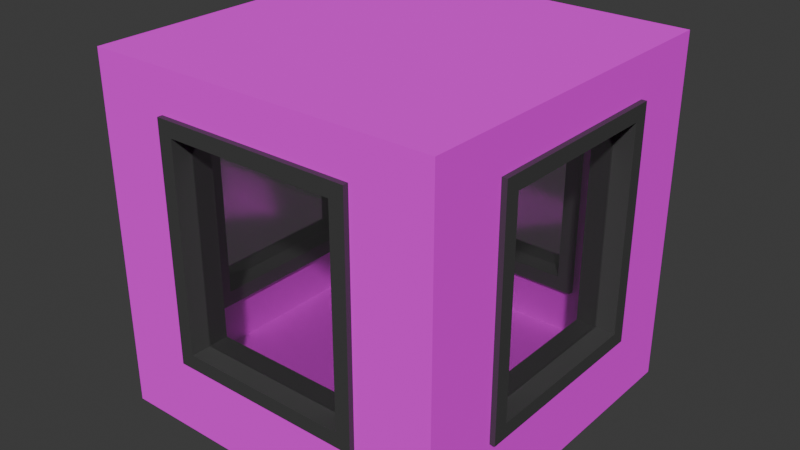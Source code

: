 # Source: building1.blend  (saved by Blender 4.3.34; exported with 4.5.12 LTS)
import bpy
from mathutils import Matrix  # noqa: F401  (used for matrix-valued properties, if any)

bpy.ops.wm.read_factory_settings(use_empty=True)
scene = bpy.context.scene
scene.name = 'Scene'

# ---- collections
col_collection = bpy.data.collections.new('Collection'); scene.collection.children.link(col_collection)

# ---- images (referenced by path relative to the original .blend; pixels are not part of the script)
import os
ASSET_DIR = os.environ.get("B2B_ASSET_DIR", "")  # directory of the original .blend (textures are referenced by path, not embedded)
HERE = os.path.dirname(os.path.abspath(__file__))  # packed textures are extracted next to this script under _unpacked/

def load_image(name, relpath, width, height, colorspace="sRGB"):
    """Load a texture the original file referenced (path relative to the .blend, or extracted next to this script)."""
    p = next((c for c in (os.path.join(HERE, relpath), os.path.join(ASSET_DIR, relpath)) if relpath and os.path.exists(c)), "")
    if p:
        img = bpy.data.images.load(p, check_existing=True)
        img.name = name
    else:  # same state as the original file: an image datablock whose file is absent (Cycles renders it pink)
        img = bpy.data.images.new(name, width, height)
        img.source = "FILE"
        img.filepath = "//" + (relpath or name)
    img.colorspace_settings.name = colorspace
    return img
img_pavingstones092_1k_jpg_color_jpg = load_image('PavingStones092_1K-JPG_Color.jpg', 'PavingStones092_1K-JPG_Color.jpg', 1024, 1024, 'sRGB')

# ---- materials (node trees are filled in below, after node groups)
mat_brick = bpy.data.materials.new('Brick')
mat_brick.alpha_threshold = 0.0
mat_brick.roughness = 0.5
mat_brick.line_color = (0.0, 0.0, 0.0, 1.0)
mat_wood = bpy.data.materials.new('Wood')
mat_glass = bpy.data.materials.new('Glass')
mat_glass.preview_render_type = 'SHADERBALL'
mat_glass_001 = bpy.data.materials.new('Glass.001')
mat_glass_001.preview_render_type = 'SHADERBALL'
mat_wood_001 = bpy.data.materials.new('Wood.001')
mat_glass_002 = bpy.data.materials.new('Glass.002')
mat_glass_002.preview_render_type = 'SHADERBALL'
mat_wood_002 = bpy.data.materials.new('Wood.002')
mat_glass_003 = bpy.data.materials.new('Glass.003')
mat_glass_003.preview_render_type = 'SHADERBALL'
mat_wood_003 = bpy.data.materials.new('Wood.003')

# ---- material node trees
mat_brick.use_nodes = True; mat_brick.node_tree.nodes.clear()
_N = mat_brick.node_tree.nodes; _L = mat_brick.node_tree.links
n0 = _N.new('ShaderNodeOutputMaterial'); n0.name = 'Material Output'; n0.location = (433, 300)
n1 = _N.new('ShaderNodeBsdfPrincipled'); n1.name = 'Principled BSDF'; n1.location = (143, 300)
n1.inputs[2].default_value = 1.0
n1.inputs[3].default_value = 1.45
n2 = _N.new('ShaderNodeTexImage'); n2.name = 'Image Texture'; n2.location = (-463, 235)
n2.image = img_pavingstones092_1k_jpg_color_jpg
n3 = _N.new('ShaderNodeMapping'); n3.name = 'Mapping'; n3.location = (-687, 240)
n4 = _N.new('ShaderNodeTexCoord'); n4.name = 'Texture Coordinate'; n4.location = (-873, 195)
n5 = _N.new('ShaderNodeBump'); n5.name = 'Bump'; n5.location = (-190, -139)
n5.inputs[1].default_value = 1.0
n5.inputs[2].default_value = 1.0
n6 = _N.new('ShaderNodeValToRGB'); n6.name = 'Color Ramp'; n6.location = (-662, -126)
while len(n6.color_ramp.elements) > 1: n6.color_ramp.elements.remove(n6.color_ramp.elements[-1])
n6.color_ramp.elements[0].position = 0.38; n6.color_ramp.elements[0].color = (0.0, 0.0, 0.0, 1.0)
_e = n6.color_ramp.elements.new(1.0); _e.color = (1.0, 1.0, 1.0, 1.0)
n7 = _N.new('ShaderNodeInvert'); n7.name = 'Invert Color'; n7.location = (-371, -71)
_L.new(n2.outputs[0], n1.inputs[0])
_L.new(n4.outputs[2], n3.inputs[0])
_L.new(n3.outputs[0], n2.inputs[0])
_L.new(n2.outputs[0], n6.inputs[0])
_L.new(n1.outputs[0], n0.inputs[0])
_L.new(n7.outputs[0], n5.inputs[3])
_L.new(n5.outputs[0], n1.inputs[5])
_L.new(n6.outputs[0], n7.inputs[1])
n0.is_active_output = True
mat_wood.use_nodes = True; mat_wood.node_tree.nodes.clear()
_N = mat_wood.node_tree.nodes; _L = mat_wood.node_tree.links
n0 = _N.new('ShaderNodeBsdfPrincipled'); n0.name = 'Principled BSDF'; n0.location = (10, 300)
n0.inputs[0].default_value = (0.05486, 0.05486, 0.05486, 1.0)
n1 = _N.new('ShaderNodeOutputMaterial'); n1.name = 'Material Output'; n1.location = (300, 300)
_L.new(n0.outputs[0], n1.inputs[0])
n1.is_active_output = True
mat_glass.use_nodes = True; mat_glass.node_tree.nodes.clear()
_N = mat_glass.node_tree.nodes; _L = mat_glass.node_tree.links
n0 = _N.new('ShaderNodeOutputMaterial'); n0.name = 'Material Output'; n0.location = (280, 295)
n1 = _N.new('ShaderNodeBsdfPrincipled'); n1.name = 'Principled BSDF'; n1.location = (-10, 295)
n1.inputs[1].default_value = 1.0
n1.inputs[2].default_value = 0.1091
n1.inputs[4].default_value = 0.2208
n1.inputs[13].default_value = 0.8
n1.inputs[18].default_value = 1.0
_L.new(n1.outputs[0], n0.inputs[0])
n0.is_active_output = True
mat_glass_001.use_nodes = True; mat_glass_001.node_tree.nodes.clear()
_N = mat_glass_001.node_tree.nodes; _L = mat_glass_001.node_tree.links
n0 = _N.new('ShaderNodeOutputMaterial'); n0.name = 'Material Output'; n0.location = (280, 295)
n1 = _N.new('ShaderNodeBsdfPrincipled'); n1.name = 'Principled BSDF'; n1.location = (-10, 295)
n1.inputs[1].default_value = 1.0
n1.inputs[2].default_value = 0.1091
n1.inputs[4].default_value = 0.2208
n1.inputs[13].default_value = 0.8
n1.inputs[18].default_value = 1.0
_L.new(n1.outputs[0], n0.inputs[0])
n0.is_active_output = True
mat_wood_001.use_nodes = True; mat_wood_001.node_tree.nodes.clear()
_N = mat_wood_001.node_tree.nodes; _L = mat_wood_001.node_tree.links
n0 = _N.new('ShaderNodeBsdfPrincipled'); n0.name = 'Principled BSDF'; n0.location = (10, 300)
n0.inputs[0].default_value = (0.05486, 0.05486, 0.05486, 1.0)
n1 = _N.new('ShaderNodeOutputMaterial'); n1.name = 'Material Output'; n1.location = (300, 300)
_L.new(n0.outputs[0], n1.inputs[0])
n1.is_active_output = True
mat_glass_002.use_nodes = True; mat_glass_002.node_tree.nodes.clear()
_N = mat_glass_002.node_tree.nodes; _L = mat_glass_002.node_tree.links
n0 = _N.new('ShaderNodeOutputMaterial'); n0.name = 'Material Output'; n0.location = (280, 295)
n1 = _N.new('ShaderNodeBsdfPrincipled'); n1.name = 'Principled BSDF'; n1.location = (-10, 295)
n1.inputs[1].default_value = 1.0
n1.inputs[2].default_value = 0.1091
n1.inputs[4].default_value = 0.2208
n1.inputs[13].default_value = 0.8
n1.inputs[18].default_value = 1.0
_L.new(n1.outputs[0], n0.inputs[0])
n0.is_active_output = True
mat_wood_002.use_nodes = True; mat_wood_002.node_tree.nodes.clear()
_N = mat_wood_002.node_tree.nodes; _L = mat_wood_002.node_tree.links
n0 = _N.new('ShaderNodeBsdfPrincipled'); n0.name = 'Principled BSDF'; n0.location = (10, 300)
n0.inputs[0].default_value = (0.05486, 0.05486, 0.05486, 1.0)
n1 = _N.new('ShaderNodeOutputMaterial'); n1.name = 'Material Output'; n1.location = (300, 300)
_L.new(n0.outputs[0], n1.inputs[0])
n1.is_active_output = True
mat_glass_003.use_nodes = True; mat_glass_003.node_tree.nodes.clear()
_N = mat_glass_003.node_tree.nodes; _L = mat_glass_003.node_tree.links
n0 = _N.new('ShaderNodeOutputMaterial'); n0.name = 'Material Output'; n0.location = (280, 295)
n1 = _N.new('ShaderNodeBsdfPrincipled'); n1.name = 'Principled BSDF'; n1.location = (-10, 295)
n1.inputs[1].default_value = 1.0
n1.inputs[2].default_value = 0.1091
n1.inputs[4].default_value = 0.2208
n1.inputs[13].default_value = 0.8
n1.inputs[18].default_value = 1.0
_L.new(n1.outputs[0], n0.inputs[0])
n0.is_active_output = True
mat_wood_003.use_nodes = True; mat_wood_003.node_tree.nodes.clear()
_N = mat_wood_003.node_tree.nodes; _L = mat_wood_003.node_tree.links
n0 = _N.new('ShaderNodeBsdfPrincipled'); n0.name = 'Principled BSDF'; n0.location = (10, 300)
n0.inputs[0].default_value = (0.05486, 0.05486, 0.05486, 1.0)
n1 = _N.new('ShaderNodeOutputMaterial'); n1.name = 'Material Output'; n1.location = (300, 300)
_L.new(n0.outputs[0], n1.inputs[0])
n1.is_active_output = True

# ---- world
world_world = bpy.data.worlds.new('World'); scene.world = world_world
world_world.use_nodes = True; world_world.node_tree.nodes.clear()
_N = world_world.node_tree.nodes; _L = world_world.node_tree.links
n0 = _N.new('ShaderNodeOutputWorld'); n0.name = 'World Output'; n0.location = (300, 300)
n1 = _N.new('ShaderNodeBackground'); n1.name = 'Background'; n1.location = (10, 300)
n1.inputs[0].default_value = (0.05088, 0.05088, 0.05088, 1.0)
_L.new(n1.outputs[0], n0.inputs[0])
n0.is_active_output = True
world_world.color = (0.05088, 0.05088, 0.05088)
world_world.sun_shadow_jitter_overblur = 0.0

# ---- meshes
me_cube = bpy.data.meshes.new('Cube')
me_cube.from_pydata([(1.0, 1.0, 1.0), (-0.8333, -0.8333, -0.8333), (-0.8333, -0.8333, 0.8333), (1.0, 1.0, -1.0), (-0.8333, 0.8333, -0.8333), (1.0, -1.0, 1.0), (-0.8333, 0.8333, 0.8333), (1.0, -1.0, -1.0), (0.8333, -0.8333, -0.8333), (-1.0, 1.0, 1.0), (-1.0, 1.0, -1.0), (0.8333, -0.8333, 0.8333), (0.8333, 0.8333, -0.8333), (-1.0, -1.0, 1.0), (0.8333, 0.8333, 0.8333), (-1.0, -1.0, -1.0), (-1.0, -0.5, -0.5), (-1.0, 0.5, 0.7), (-1.0, -0.5, 0.7), (-1.0, 0.5, -0.5), (1.0, -0.5, 0.7), (1.0, 0.5, -0.5), (1.0, 0.5, 0.7), (1.0, -0.5, -0.5), (-0.5, -1.0, 0.7), (0.5, -1.0, -0.5), (0.5, -1.0, 0.7), (-0.5, -1.0, -0.5), (-0.5, 1.0, -0.5), (0.5, 1.0, 0.7), (-0.5, 1.0, 0.7), (0.5, 1.0, -0.5), (0.8333, 0.5, 0.7), (0.8333, -0.5, 0.7), (-0.8333, 0.5, 0.7), (-0.8333, -0.5, 0.7), (-0.8333, -0.5, -0.5), (0.8333, -0.5, -0.5), (0.8333, 0.5, -0.5), (-0.8333, 0.5, -0.5), (-0.5, 0.8333, 0.7), (0.5, 0.8333, 0.7), (0.5, -0.8333, 0.7), (-0.5, -0.8333, 0.7), (0.5, 0.8333, -0.5), (0.5, -0.8333, -0.5), (-0.5, -0.8333, -0.5), (-0.5, 0.8333, -0.5)], [], [(0, 9, 13, 5), (24, 13, 15, 7, 5, 26, 25, 27), (26, 5, 13, 24), (19, 17, 9, 10, 15, 13, 18, 16), (18, 13, 9, 17), (10, 3, 7, 15), (23, 20, 5, 7, 3, 0, 22, 21), (22, 0, 5, 20), (31, 29, 0, 3, 10, 9, 30, 28), (30, 9, 0, 29), (22, 20, 33, 32), (18, 17, 34, 35), (36, 16, 18, 35), (33, 20, 23, 37), (37, 23, 21, 38), (39, 19, 16, 36), (21, 22, 32, 38), (17, 19, 39, 34), (40, 30, 29, 41), (26, 24, 43, 42), (29, 31, 44, 41), (45, 25, 26, 42), (46, 27, 25, 45), (44, 31, 28, 47), (24, 27, 46, 43), (28, 30, 40, 47), (34, 6, 2, 35), (2, 1, 4, 6, 34, 39, 36, 35), (40, 6, 4, 12, 14, 41, 44, 47), (41, 14, 6, 40), (33, 11, 14, 32), (14, 12, 8, 11, 33, 37, 38, 32), (43, 2, 11, 42), (11, 8, 1, 2, 43, 46, 45, 42), (4, 1, 8, 12), (14, 11, 2, 6)])
_uv = me_cube.uv_layers.new(name='UVMap')
_uv.uv.foreach_set('vector', [0.5, 1.255, 0.5, 2.766, -1.011, 2.766, -1.011, 1.255, -2.144, 1.029, -2.522, 1.255, -2.522, -0.2554, -1.011, -0.2554, -1.011, 1.255, -1.389, 1.029, -1.389, 0.1223, -2.144, 0.1223, -1.389, 1.029, -1.011, 1.255, -2.522, 1.255, -2.144, 1.029, 2.389, 0.1222, 2.389, 1.029, 2.011, 1.255, 2.011, -0.2555, 3.522, -0.2555, 3.522, 1.255, 3.144, 1.029, 3.144, 0.1222, 3.144, 1.029, 3.522, 1.255, 2.011, 1.255, 2.389, 1.029, 0.5, -1.766, 0.5, -0.2555, -1.011, -0.2554, -1.011, -1.766, -0.6332, 0.1223, -0.6332, 1.029, -1.011, 1.255, -1.011, -0.2554, 0.5, -0.2555, 0.5, 1.255, 0.1223, 1.029, 0.1223, 0.1223, 0.1223, 1.029, 0.5, 1.255, -1.011, 1.255, -0.6332, 1.029, 0.8777, 0.1223, 0.8777, 1.029, 0.5, 1.255, 0.5, -0.2555, 2.011, -0.2555, 2.011, 1.255, 1.633, 1.029, 1.633, 0.1223, 1.633, 1.029, 2.011, 1.255, 0.5, 1.255, 0.8777, 1.029, 0.5, 1.28, -1.011, 1.28, -1.011, 1.402, 0.5, 1.402, -1.011, 2.742, 0.5, 2.742, 0.5, 2.62, -1.011, 2.62, -2.376, -0.2554, -2.497, -0.2554, -2.497, 1.255, -2.376, 1.255, -1.157, 1.255, -1.035, 1.255, -1.035, -0.2554, -1.157, -0.2554, -1.011, -0.4017, -1.011, -0.2798, 0.5, -0.2798, 0.5, -0.4017, 0.5, -1.62, 0.5, -1.742, -1.011, -1.742, -1.011, -1.62, 0.5244, -0.2555, 0.5244, 1.255, 0.6462, 1.255, 0.6462, -0.2555, 1.987, 1.255, 1.987, -0.2555, 1.865, -0.2555, 1.865, 1.255, 0.5, 1.402, 0.5, 1.28, -1.011, 1.28, -1.011, 1.402, -1.011, 2.742, 0.5, 2.742, 0.5, 2.62, -1.011, 2.62, -1.011, 1.255, -2.522, -0.2554, -2.522, -0.2554, -1.011, 1.255, -2.522, -0.2554, -2.522, -0.2554, -1.011, 1.255, -1.011, 1.255, 0.5, -1.62, 0.5, -1.742, -1.011, -1.742, -1.011, -1.62, -1.011, -0.4017, -1.011, -0.2798, 0.5, -0.2798, 0.5, -0.4017, 2.011, 1.255, 0.5, -0.2555, 0.5, -0.2555, 2.011, 1.255, 0.5, -0.2555, 2.011, 1.255, 2.011, 1.255, 0.5, -0.2555, 2.313, 1.135, 2.011, 1.255, 3.522, 1.255, 3.22, 1.135, 3.522, 1.255, 3.522, -0.2555, 2.011, -0.2555, 2.011, 1.255, 2.313, 1.135, 2.313, 0.0467, 3.22, 0.04669, 3.22, 1.135, 1.709, 1.135, 2.011, 1.255, 2.011, -0.2555, 0.5, -0.2555, 0.5, 1.255, 0.8022, 1.135, 0.8022, 0.04672, 1.709, 0.04671, 0.8022, 1.135, 0.5, 1.255, 2.011, 1.255, 1.709, 1.135, -0.7087, 1.135, -1.011, 1.255, 0.5, 1.255, 0.1978, 1.135, 0.5, 1.255, 0.5, -0.2555, -1.011, -0.2554, -1.011, 1.255, -0.7087, 1.135, -0.7087, 0.04674, 0.1978, 0.04673, 0.1978, 1.135, -2.22, 1.135, -2.522, 1.255, -1.011, 1.255, -1.313, 1.135, -1.011, 1.255, -1.011, -0.2554, -2.522, -0.2554, -2.522, 1.255, -2.22, 1.135, -2.22, 0.04676, -1.313, 0.04675, -1.313, 1.135, 0.5, -1.766, -1.011, -1.766, -1.011, -0.2554, 0.5, -0.2555, 0.5, 1.255, -1.011, 1.255, -1.011, 2.766, 0.5, 2.766])
me_cube.materials.append(mat_brick)
me_cube.use_mirror_vertex_groups = False
me_cube.update()
me_cube_001 = bpy.data.meshes.new('Cube.001')
me_cube_001.from_pydata([(-1.0, -1.0, -1.0), (-1.0, -1.0, 1.0), (-1.0, 1.0, -1.0), (-1.0, 1.0, 1.0), (1.0, -1.0, -1.0), (1.0, -1.0, 1.0), (1.0, 1.0, -1.0), (1.0, 1.0, 1.0), (-1.0, 0.8529, 0.875), (-1.0, -0.8529, 0.875), (-1.0, -0.8529, -0.875), (-1.0, 0.8529, -0.875), (1.0, -0.8529, 0.875), (1.0, 0.8529, 0.875), (1.0, -0.8529, -0.875), (1.0, 0.8529, -0.875)], [], [(0, 1, 3, 2, 11, 8, 9, 10), (2, 0, 10, 11), (2, 3, 7, 6), (15, 6, 7, 5, 4, 14, 12, 13), (14, 4, 6, 15), (4, 5, 1, 0), (2, 6, 4, 0), (7, 3, 1, 5), (13, 8, 11, 15), (9, 12, 14, 10), (11, 10, 14, 15), (8, 13, 12, 9)])
_uv = me_cube_001.uv_layers.new(name='UVMap')
_uv.uv.foreach_set('vector', [0.375, 0.0, 0.625, 0.0, 0.625, 0.25, 0.375, 0.25, 0.3906, 0.2316, 0.6094, 0.2316, 0.6094, 0.01838, 0.3906, 0.01838, 0.375, 0.25, 0.375, 0.0, 0.3906, 0.01838, 0.3906, 0.2316, 0.375, 0.25, 0.625, 0.25, 0.625, 0.5, 0.375, 0.5, 0.3906, 0.5184, 0.375, 0.5, 0.625, 0.5, 0.625, 0.75, 0.375, 0.75, 0.3906, 0.7316, 0.6094, 0.7316, 0.6094, 0.5184, 0.3906, 0.7316, 0.375, 0.75, 0.375, 0.5, 0.3906, 0.5184, 0.375, 0.75, 0.625, 0.75, 0.625, 1.0, 0.375, 1.0, 0.125, 0.5, 0.375, 0.5, 0.375, 0.75, 0.125, 0.75, 0.625, 0.5, 0.875, 0.5, 0.875, 0.75, 0.625, 0.75, 0.625, 0.4813, 0.625, 0.2688, 0.375, 0.2687, 0.375, 0.4812, 0.625, 0.9813, 0.625, 0.7687, 0.375, 0.7687, 0.375, 0.9812, 0.1437, 0.5, 0.1437, 0.75, 0.3562, 0.75, 0.3562, 0.5, 0.8562, 0.5, 0.6438, 0.5, 0.6438, 0.75, 0.8562, 0.75])
me_cube_001.materials.append(mat_wood)
me_cube_001.update()
me_cube_002 = bpy.data.meshes.new('Cube.002')
me_cube_002.from_pydata([(-1.0, -1.0, -1.0), (-1.0, -1.0, 1.0), (-1.0, 1.0, -1.0), (-1.0, 1.0, 1.0), (1.0, -1.0, -1.0), (1.0, -1.0, 1.0), (1.0, 1.0, -1.0), (1.0, 1.0, 1.0)], [], [(0, 1, 3, 2), (2, 3, 7, 6), (6, 7, 5, 4), (4, 5, 1, 0), (2, 6, 4, 0), (7, 3, 1, 5)])
_uv = me_cube_002.uv_layers.new(name='UVMap')
_uv.uv.foreach_set('vector', [0.375, 0.0, 0.625, 0.0, 0.625, 0.25, 0.375, 0.25, 0.375, 0.25, 0.625, 0.25, 0.625, 0.5, 0.375, 0.5, 0.375, 0.5, 0.625, 0.5, 0.625, 0.75, 0.375, 0.75, 0.375, 0.75, 0.625, 0.75, 0.625, 1.0, 0.375, 1.0, 0.125, 0.5, 0.375, 0.5, 0.375, 0.75, 0.125, 0.75, 0.625, 0.5, 0.875, 0.5, 0.875, 0.75, 0.625, 0.75])
me_cube_002.materials.append(mat_glass)
me_cube_002.update()
me_cube_003 = bpy.data.meshes.new('Cube.003')
me_cube_003.from_pydata([(-1.0, -1.0, -1.0), (-1.0, -1.0, 1.0), (-1.0, 1.0, -1.0), (-1.0, 1.0, 1.0), (1.0, -1.0, -1.0), (1.0, -1.0, 1.0), (1.0, 1.0, -1.0), (1.0, 1.0, 1.0)], [], [(0, 1, 3, 2), (2, 3, 7, 6), (6, 7, 5, 4), (4, 5, 1, 0), (2, 6, 4, 0), (7, 3, 1, 5)])
_uv = me_cube_003.uv_layers.new(name='UVMap')
_uv.uv.foreach_set('vector', [0.375, 0.0, 0.625, 0.0, 0.625, 0.25, 0.375, 0.25, 0.375, 0.25, 0.625, 0.25, 0.625, 0.5, 0.375, 0.5, 0.375, 0.5, 0.625, 0.5, 0.625, 0.75, 0.375, 0.75, 0.375, 0.75, 0.625, 0.75, 0.625, 1.0, 0.375, 1.0, 0.125, 0.5, 0.375, 0.5, 0.375, 0.75, 0.125, 0.75, 0.625, 0.5, 0.875, 0.5, 0.875, 0.75, 0.625, 0.75])
me_cube_003.materials.append(mat_glass_001)
me_cube_003.update()
me_cube_004 = bpy.data.meshes.new('Cube.004')
me_cube_004.from_pydata([(-1.0, -1.0, -1.0), (-1.0, -1.0, 1.0), (-1.0, 1.0, -1.0), (-1.0, 1.0, 1.0), (1.0, -1.0, -1.0), (1.0, -1.0, 1.0), (1.0, 1.0, -1.0), (1.0, 1.0, 1.0), (-1.0, 0.8529, 0.875), (-1.0, -0.8529, 0.875), (-1.0, -0.8529, -0.875), (-1.0, 0.8529, -0.875), (1.0, -0.8529, 0.875), (1.0, 0.8529, 0.875), (1.0, -0.8529, -0.875), (1.0, 0.8529, -0.875)], [], [(0, 1, 3, 2, 11, 8, 9, 10), (2, 0, 10, 11), (2, 3, 7, 6), (15, 6, 7, 5, 4, 14, 12, 13), (14, 4, 6, 15), (4, 5, 1, 0), (2, 6, 4, 0), (7, 3, 1, 5), (13, 8, 11, 15), (9, 12, 14, 10), (11, 10, 14, 15), (8, 13, 12, 9)])
_uv = me_cube_004.uv_layers.new(name='UVMap')
_uv.uv.foreach_set('vector', [0.375, 0.0, 0.625, 0.0, 0.625, 0.25, 0.375, 0.25, 0.3906, 0.2316, 0.6094, 0.2316, 0.6094, 0.01838, 0.3906, 0.01838, 0.375, 0.25, 0.375, 0.0, 0.3906, 0.01838, 0.3906, 0.2316, 0.375, 0.25, 0.625, 0.25, 0.625, 0.5, 0.375, 0.5, 0.3906, 0.5184, 0.375, 0.5, 0.625, 0.5, 0.625, 0.75, 0.375, 0.75, 0.3906, 0.7316, 0.6094, 0.7316, 0.6094, 0.5184, 0.3906, 0.7316, 0.375, 0.75, 0.375, 0.5, 0.3906, 0.5184, 0.375, 0.75, 0.625, 0.75, 0.625, 1.0, 0.375, 1.0, 0.125, 0.5, 0.375, 0.5, 0.375, 0.75, 0.125, 0.75, 0.625, 0.5, 0.875, 0.5, 0.875, 0.75, 0.625, 0.75, 0.625, 0.4813, 0.625, 0.2688, 0.375, 0.2687, 0.375, 0.4812, 0.625, 0.9813, 0.625, 0.7687, 0.375, 0.7687, 0.375, 0.9812, 0.1437, 0.5, 0.1437, 0.75, 0.3562, 0.75, 0.3562, 0.5, 0.8562, 0.5, 0.6438, 0.5, 0.6438, 0.75, 0.8562, 0.75])
me_cube_004.materials.append(mat_wood_001)
me_cube_004.update()
me_cube_005 = bpy.data.meshes.new('Cube.005')
me_cube_005.from_pydata([(-1.0, -1.0, -1.0), (-1.0, -1.0, 1.0), (-1.0, 1.0, -1.0), (-1.0, 1.0, 1.0), (1.0, -1.0, -1.0), (1.0, -1.0, 1.0), (1.0, 1.0, -1.0), (1.0, 1.0, 1.0)], [], [(0, 1, 3, 2), (2, 3, 7, 6), (6, 7, 5, 4), (4, 5, 1, 0), (2, 6, 4, 0), (7, 3, 1, 5)])
_uv = me_cube_005.uv_layers.new(name='UVMap')
_uv.uv.foreach_set('vector', [0.375, 0.0, 0.625, 0.0, 0.625, 0.25, 0.375, 0.25, 0.375, 0.25, 0.625, 0.25, 0.625, 0.5, 0.375, 0.5, 0.375, 0.5, 0.625, 0.5, 0.625, 0.75, 0.375, 0.75, 0.375, 0.75, 0.625, 0.75, 0.625, 1.0, 0.375, 1.0, 0.125, 0.5, 0.375, 0.5, 0.375, 0.75, 0.125, 0.75, 0.625, 0.5, 0.875, 0.5, 0.875, 0.75, 0.625, 0.75])
me_cube_005.materials.append(mat_glass_002)
me_cube_005.update()
me_cube_006 = bpy.data.meshes.new('Cube.006')
me_cube_006.from_pydata([(-1.0, -1.0, -1.0), (-1.0, -1.0, 1.0), (-1.0, 1.0, -1.0), (-1.0, 1.0, 1.0), (1.0, -1.0, -1.0), (1.0, -1.0, 1.0), (1.0, 1.0, -1.0), (1.0, 1.0, 1.0), (-1.0, 0.8529, 0.875), (-1.0, -0.8529, 0.875), (-1.0, -0.8529, -0.875), (-1.0, 0.8529, -0.875), (1.0, -0.8529, 0.875), (1.0, 0.8529, 0.875), (1.0, -0.8529, -0.875), (1.0, 0.8529, -0.875)], [], [(0, 1, 3, 2, 11, 8, 9, 10), (2, 0, 10, 11), (2, 3, 7, 6), (15, 6, 7, 5, 4, 14, 12, 13), (14, 4, 6, 15), (4, 5, 1, 0), (2, 6, 4, 0), (7, 3, 1, 5), (13, 8, 11, 15), (9, 12, 14, 10), (11, 10, 14, 15), (8, 13, 12, 9)])
_uv = me_cube_006.uv_layers.new(name='UVMap')
_uv.uv.foreach_set('vector', [0.375, 0.0, 0.625, 0.0, 0.625, 0.25, 0.375, 0.25, 0.3906, 0.2316, 0.6094, 0.2316, 0.6094, 0.01838, 0.3906, 0.01838, 0.375, 0.25, 0.375, 0.0, 0.3906, 0.01838, 0.3906, 0.2316, 0.375, 0.25, 0.625, 0.25, 0.625, 0.5, 0.375, 0.5, 0.3906, 0.5184, 0.375, 0.5, 0.625, 0.5, 0.625, 0.75, 0.375, 0.75, 0.3906, 0.7316, 0.6094, 0.7316, 0.6094, 0.5184, 0.3906, 0.7316, 0.375, 0.75, 0.375, 0.5, 0.3906, 0.5184, 0.375, 0.75, 0.625, 0.75, 0.625, 1.0, 0.375, 1.0, 0.125, 0.5, 0.375, 0.5, 0.375, 0.75, 0.125, 0.75, 0.625, 0.5, 0.875, 0.5, 0.875, 0.75, 0.625, 0.75, 0.625, 0.4813, 0.625, 0.2688, 0.375, 0.2687, 0.375, 0.4812, 0.625, 0.9813, 0.625, 0.7687, 0.375, 0.7687, 0.375, 0.9812, 0.1437, 0.5, 0.1437, 0.75, 0.3562, 0.75, 0.3562, 0.5, 0.8562, 0.5, 0.6438, 0.5, 0.6438, 0.75, 0.8562, 0.75])
me_cube_006.materials.append(mat_wood_002)
me_cube_006.update()
me_cube_008 = bpy.data.meshes.new('Cube.008')
me_cube_008.from_pydata([(-1.0, -1.0, -1.0), (-1.0, -1.0, 1.0), (-1.0, 1.0, -1.0), (-1.0, 1.0, 1.0), (1.0, -1.0, -1.0), (1.0, -1.0, 1.0), (1.0, 1.0, -1.0), (1.0, 1.0, 1.0)], [], [(0, 1, 3, 2), (2, 3, 7, 6), (6, 7, 5, 4), (4, 5, 1, 0), (2, 6, 4, 0), (7, 3, 1, 5)])
_uv = me_cube_008.uv_layers.new(name='UVMap')
_uv.uv.foreach_set('vector', [0.375, 0.0, 0.625, 0.0, 0.625, 0.25, 0.375, 0.25, 0.375, 0.25, 0.625, 0.25, 0.625, 0.5, 0.375, 0.5, 0.375, 0.5, 0.625, 0.5, 0.625, 0.75, 0.375, 0.75, 0.375, 0.75, 0.625, 0.75, 0.625, 1.0, 0.375, 1.0, 0.125, 0.5, 0.375, 0.5, 0.375, 0.75, 0.125, 0.75, 0.625, 0.5, 0.875, 0.5, 0.875, 0.75, 0.625, 0.75])
me_cube_008.materials.append(mat_glass_003)
me_cube_008.update()
me_cube_007 = bpy.data.meshes.new('Cube.007')
me_cube_007.from_pydata([(-1.0, -1.0, -1.0), (-1.0, -1.0, 1.0), (-1.0, 1.0, -1.0), (-1.0, 1.0, 1.0), (1.0, -1.0, -1.0), (1.0, -1.0, 1.0), (1.0, 1.0, -1.0), (1.0, 1.0, 1.0), (-1.0, 0.8529, 0.875), (-1.0, -0.8529, 0.875), (-1.0, -0.8529, -0.875), (-1.0, 0.8529, -0.875), (1.0, -0.8529, 0.875), (1.0, 0.8529, 0.875), (1.0, -0.8529, -0.875), (1.0, 0.8529, -0.875)], [], [(0, 1, 3, 2, 11, 8, 9, 10), (2, 0, 10, 11), (2, 3, 7, 6), (15, 6, 7, 5, 4, 14, 12, 13), (14, 4, 6, 15), (4, 5, 1, 0), (2, 6, 4, 0), (7, 3, 1, 5), (13, 8, 11, 15), (9, 12, 14, 10), (11, 10, 14, 15), (8, 13, 12, 9)])
_uv = me_cube_007.uv_layers.new(name='UVMap')
_uv.uv.foreach_set('vector', [0.375, 0.0, 0.625, 0.0, 0.625, 0.25, 0.375, 0.25, 0.3906, 0.2316, 0.6094, 0.2316, 0.6094, 0.01838, 0.3906, 0.01838, 0.375, 0.25, 0.375, 0.0, 0.3906, 0.01838, 0.3906, 0.2316, 0.375, 0.25, 0.625, 0.25, 0.625, 0.5, 0.375, 0.5, 0.3906, 0.5184, 0.375, 0.5, 0.625, 0.5, 0.625, 0.75, 0.375, 0.75, 0.3906, 0.7316, 0.6094, 0.7316, 0.6094, 0.5184, 0.3906, 0.7316, 0.375, 0.75, 0.375, 0.5, 0.3906, 0.5184, 0.375, 0.75, 0.625, 0.75, 0.625, 1.0, 0.375, 1.0, 0.125, 0.5, 0.375, 0.5, 0.375, 0.75, 0.125, 0.75, 0.625, 0.5, 0.875, 0.5, 0.875, 0.75, 0.625, 0.75, 0.625, 0.4813, 0.625, 0.2688, 0.375, 0.2687, 0.375, 0.4812, 0.625, 0.9813, 0.625, 0.7687, 0.375, 0.7687, 0.375, 0.9812, 0.1437, 0.5, 0.1437, 0.75, 0.3562, 0.75, 0.3562, 0.5, 0.8562, 0.5, 0.6438, 0.5, 0.6438, 0.75, 0.8562, 0.75])
me_cube_007.materials.append(mat_wood_003)
me_cube_007.update()

# ---- objects
ob_block = bpy.data.objects.new('Block', me_cube)
ob_windowframe = bpy.data.objects.new('Windowframe', me_cube_001)
ob_windowglass = bpy.data.objects.new('Windowglass', me_cube_002)
ob_windowglass_001 = bpy.data.objects.new('Windowglass.001', me_cube_003)
ob_windowframe_001 = bpy.data.objects.new('Windowframe.001', me_cube_004)
ob_windowglass_002 = bpy.data.objects.new('Windowglass.002', me_cube_005)
ob_windowframe_002 = bpy.data.objects.new('Windowframe.002', me_cube_006)
ob_windowglass_003 = bpy.data.objects.new('Windowglass.003', me_cube_008)
ob_windowframe_003 = bpy.data.objects.new('Windowframe.003', me_cube_007)

# ---- transforms, parenting, visibility, modifiers, constraints
ob_block.location = (0.0, 0.0, 3.0)
ob_block.scale = (3.0, 3.0, 3.0)
ob_block.lock_rotations_4d = False
ob_block.empty_display_type = 'ARROWS'
ob_block.lineart.crease_threshold = 0.0
ob_windowframe.location = (2.75, 0.0, 3.3)
ob_windowframe.scale = (0.34, 1.7, 2.0)
ob_windowglass.location = (2.75, 0.0, 3.3)
ob_windowglass.scale = (0.01, 1.45, 1.75)
ob_windowglass_001.location = (0.0, 2.75, 3.3)
ob_windowglass_001.rotation_euler = (0.0, 0.0, 1.571)
ob_windowglass_001.scale = (0.01, 1.45, 1.75)
ob_windowframe_001.location = (0.0, 2.75, 3.3)
ob_windowframe_001.rotation_euler = (0.0, 0.0, 1.571)
ob_windowframe_001.scale = (0.34, 1.7, 2.0)
ob_windowglass_002.location = (-2.75, 0.0, 3.3)
ob_windowglass_002.scale = (0.01, 1.45, 1.75)
ob_windowframe_002.location = (-2.75, 0.0, 3.3)
ob_windowframe_002.scale = (0.34, 1.7, 2.0)
ob_windowglass_003.location = (0.0, -2.75, 3.3)
ob_windowglass_003.rotation_euler = (0.0, 0.0, 1.571)
ob_windowglass_003.scale = (0.01, 1.45, 1.75)
ob_windowframe_003.location = (0.0, -2.75, 3.3)
ob_windowframe_003.rotation_euler = (0.0, 0.0, 1.571)
ob_windowframe_003.scale = (0.34, 1.7, 2.0)

# ---- collection membership
col_collection.objects.link(ob_block)
col_collection.objects.link(ob_windowframe)
col_collection.objects.link(ob_windowglass)
col_collection.objects.link(ob_windowglass_001)
col_collection.objects.link(ob_windowframe_001)
col_collection.objects.link(ob_windowglass_002)
col_collection.objects.link(ob_windowframe_002)
col_collection.objects.link(ob_windowglass_003)
col_collection.objects.link(ob_windowframe_003)

# ---- scene / render settings (as saved in the file)
scene.frame_start = 1; scene.frame_end = 250; scene.frame_set(0)
scene.render.engine = 'BLENDER_EEVEE_NEXT'
bpy.context.view_layer.update()

# ---- added for rendering (the .blend has no active camera and no usable light): camera, sun
cam_auto = bpy.data.cameras.new('AutoCamera')
cam_auto.lens = 50.0
cam_auto.sensor_width = 36.0
cam_auto.clip_end = 1000.0
ob_auto_camera = bpy.data.objects.new('AutoCamera', cam_auto)
scene.collection.objects.link(ob_auto_camera)
ob_auto_camera.location = (9.80846, -11.7702, 10.8468)
ob_auto_camera.rotation_euler = (1.09748, -7.21219e-08, 0.694738)
scene.camera = ob_auto_camera
light_auto_sun = bpy.data.lights.new('AutoSun', 'SUN')
light_auto_sun.energy = 3.0
light_auto_sun.angle = 0.0523599
ob_auto_sun = bpy.data.objects.new('AutoSun', light_auto_sun)
scene.collection.objects.link(ob_auto_sun)
ob_auto_sun.rotation_euler = (0.872665, 0.174533, 0.523599)
bpy.context.view_layer.update()
